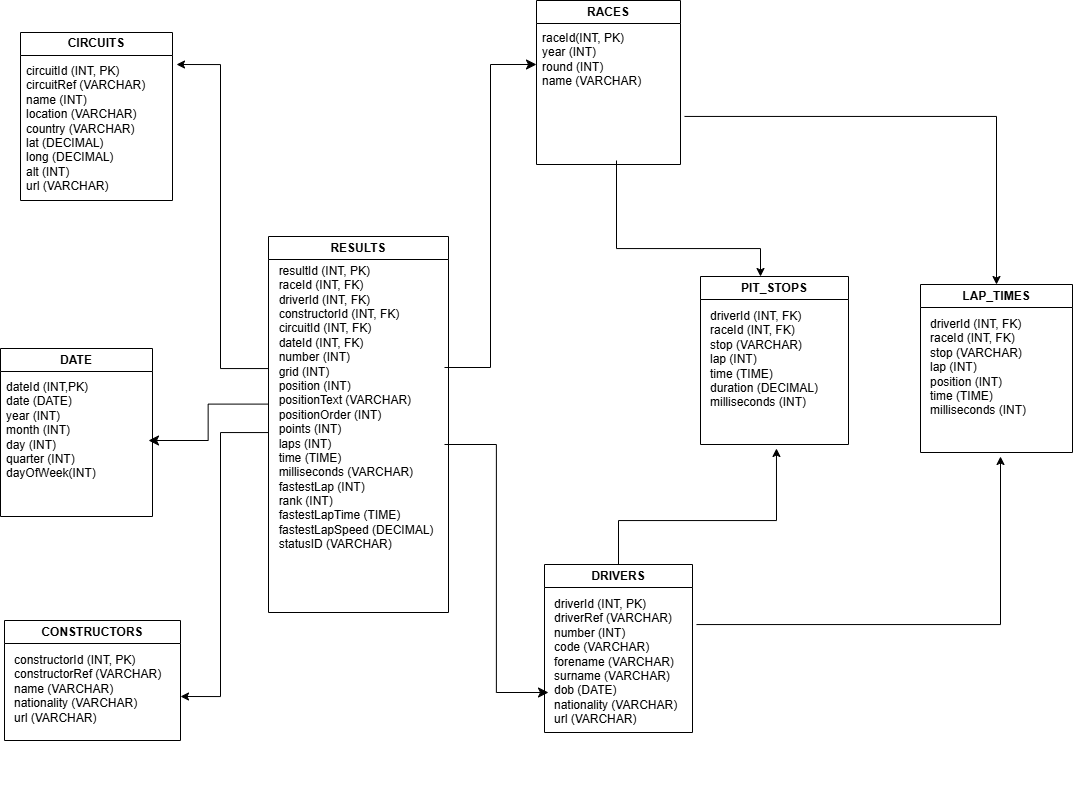

The diagram above was exported from draw.io. Its source (the exported page's mxGraphModel, read from the mxfile embedded in the PNG):
<mxGraphModel dx="1678" dy="813" grid="1" gridSize="4" guides="1" tooltips="1" connect="1" arrows="1" fold="1" page="1" pageScale="1" pageWidth="2336" pageHeight="1654" math="0" shadow="0">
  <root>
    <mxCell id="0" />
    <mxCell id="1" parent="0" />
    <mxCell id="AiWHTbaNHldHy9KgxbTj-2" parent="1" style="swimlane;whiteSpace=wrap;html=1;" value="RESULTS" vertex="1">
      <mxGeometry height="376" width="180" x="580" y="244" as="geometry" />
    </mxCell>
    <mxCell id="kWfalut3o6uiWW6uVUVk-8" edge="1" parent="AiWHTbaNHldHy9KgxbTj-2" source="AiWHTbaNHldHy9KgxbTj-35" style="edgeStyle=orthogonalEdgeStyle;rounded=0;orthogonalLoop=1;jettySize=auto;html=1;exitX=0;exitY=0.5;exitDx=0;exitDy=0;">
      <mxGeometry relative="1" as="geometry">
        <Array as="points">
          <mxPoint x="-48" y="196" />
        </Array>
        <mxPoint x="-88" y="460" as="targetPoint" />
      </mxGeometry>
    </mxCell>
    <mxCell id="AiWHTbaNHldHy9KgxbTj-35" parent="AiWHTbaNHldHy9KgxbTj-2" style="text;html=1;whiteSpace=wrap;strokeColor=none;fillColor=none;align=center;verticalAlign=middle;rounded=0;autosize=1;resizable=0;" value="&lt;div style=&quot;text-align: left;&quot;&gt;&lt;span style=&quot;background-color: transparent; color: light-dark(rgb(0, 0, 0), rgb(255, 255, 255));&quot;&gt;resultId (INT, PK)&lt;/span&gt;&lt;/div&gt;&lt;div style=&quot;text-align: left;&quot;&gt;raceId (INT, FK)&lt;/div&gt;&lt;div style=&quot;text-align: left;&quot;&gt;driverId (INT, FK)&lt;/div&gt;&lt;div style=&quot;text-align: left;&quot;&gt;constructorId (INT, FK)&lt;/div&gt;&lt;div style=&quot;text-align: left;&quot;&gt;circuitId (INT, FK)&lt;/div&gt;&lt;div style=&quot;text-align: left;&quot;&gt;dateId (INT, FK)&lt;/div&gt;&lt;div style=&quot;text-align: left;&quot;&gt;number (INT)&lt;/div&gt;&lt;div style=&quot;text-align: left;&quot;&gt;grid (INT)&lt;/div&gt;&lt;div style=&quot;text-align: left;&quot;&gt;position (INT)&lt;/div&gt;&lt;div style=&quot;text-align: left;&quot;&gt;positionText (VARCHAR)&lt;/div&gt;&lt;div style=&quot;text-align: left;&quot;&gt;positionOrder (INT)&lt;/div&gt;&lt;div style=&quot;text-align: left;&quot;&gt;points (INT)&lt;/div&gt;&lt;div style=&quot;text-align: left;&quot;&gt;laps (INT)&lt;/div&gt;&lt;div style=&quot;text-align: left;&quot;&gt;time (TIME)&lt;/div&gt;&lt;div style=&quot;text-align: left;&quot;&gt;milliseconds (VARCHAR)&lt;/div&gt;&lt;div style=&quot;text-align: left;&quot;&gt;fastestLap (INT)&lt;/div&gt;&lt;div style=&quot;text-align: left;&quot;&gt;rank (INT)&lt;/div&gt;&lt;div style=&quot;text-align: left;&quot;&gt;fastestLapTime (TIME)&lt;/div&gt;&lt;div style=&quot;text-align: left;&quot;&gt;fastestLapSpeed (DECIMAL)&lt;/div&gt;&lt;div style=&quot;text-align: left;&quot;&gt;statusID (VARCHAR)&lt;/div&gt;&lt;div style=&quot;text-align: left;&quot;&gt;&lt;br&gt;&lt;/div&gt;&lt;div style=&quot;text-align: left;&quot;&gt;&amp;nbsp;&lt;/div&gt;&lt;div style=&quot;text-align: left;&quot;&gt;&lt;br&gt;&lt;/div&gt;&lt;div&gt;&lt;br&gt;&lt;/div&gt;" vertex="1">
      <mxGeometry height="360" width="176" y="20" as="geometry" />
    </mxCell>
    <mxCell id="AiWHTbaNHldHy9KgxbTj-39" edge="1" parent="AiWHTbaNHldHy9KgxbTj-2" source="AiWHTbaNHldHy9KgxbTj-35" style="edgeStyle=orthogonalEdgeStyle;rounded=0;orthogonalLoop=1;jettySize=auto;html=1;exitX=0.5;exitY=1;exitDx=0;exitDy=0;" target="AiWHTbaNHldHy9KgxbTj-35">
      <mxGeometry relative="1" as="geometry" />
    </mxCell>
    <mxCell id="AiWHTbaNHldHy9KgxbTj-26" parent="1" style="shape=table;startSize=0;container=1;collapsible=0;childLayout=tableLayout;fontSize=11;fillColor=none;strokeColor=none;" value="" vertex="1">
      <mxGeometry height="45" width="60" x="348" y="60" as="geometry" />
    </mxCell>
    <mxCell id="AiWHTbaNHldHy9KgxbTj-27" parent="AiWHTbaNHldHy9KgxbTj-26" style="shape=tableRow;horizontal=0;startSize=0;swimlaneHead=0;swimlaneBody=0;strokeColor=inherit;top=0;left=0;bottom=0;right=0;collapsible=0;dropTarget=0;fillColor=none;points=[[0,0.5],[1,0.5]];portConstraint=eastwest;fontSize=16;" value="" vertex="1">
      <mxGeometry height="15" width="60" as="geometry" />
    </mxCell>
    <mxCell id="AiWHTbaNHldHy9KgxbTj-28" parent="AiWHTbaNHldHy9KgxbTj-27" style="shape=partialRectangle;html=1;whiteSpace=wrap;connectable=0;strokeColor=inherit;overflow=hidden;fillColor=none;top=0;left=0;bottom=0;right=0;pointerEvents=1;fontSize=12;align=left;spacingLeft=5;" value="" vertex="1">
      <mxGeometry height="15" width="60" as="geometry">
        <mxRectangle height="15" width="60" as="alternateBounds" />
      </mxGeometry>
    </mxCell>
    <mxCell id="AiWHTbaNHldHy9KgxbTj-29" parent="AiWHTbaNHldHy9KgxbTj-26" style="shape=tableRow;horizontal=0;startSize=0;swimlaneHead=0;swimlaneBody=0;strokeColor=inherit;top=0;left=0;bottom=0;right=0;collapsible=0;dropTarget=0;fillColor=none;points=[[0,0.5],[1,0.5]];portConstraint=eastwest;fontSize=16;" value="" vertex="1">
      <mxGeometry height="15" width="60" y="15" as="geometry" />
    </mxCell>
    <mxCell id="AiWHTbaNHldHy9KgxbTj-30" parent="AiWHTbaNHldHy9KgxbTj-29" style="shape=partialRectangle;html=1;whiteSpace=wrap;connectable=0;strokeColor=inherit;overflow=hidden;fillColor=none;top=0;left=0;bottom=0;right=0;pointerEvents=1;fontSize=12;align=left;spacingLeft=5;" value="" vertex="1">
      <mxGeometry height="15" width="60" as="geometry">
        <mxRectangle height="15" width="60" as="alternateBounds" />
      </mxGeometry>
    </mxCell>
    <mxCell id="AiWHTbaNHldHy9KgxbTj-33" parent="AiWHTbaNHldHy9KgxbTj-26" style="shape=tableRow;horizontal=0;startSize=0;swimlaneHead=0;swimlaneBody=0;strokeColor=inherit;top=0;left=0;bottom=0;right=0;collapsible=0;dropTarget=0;fillColor=none;points=[[0,0.5],[1,0.5]];portConstraint=eastwest;fontSize=16;" vertex="1">
      <mxGeometry height="15" width="60" y="30" as="geometry" />
    </mxCell>
    <mxCell id="AiWHTbaNHldHy9KgxbTj-34" parent="AiWHTbaNHldHy9KgxbTj-33" style="shape=partialRectangle;html=1;whiteSpace=wrap;connectable=0;strokeColor=inherit;overflow=hidden;fillColor=none;top=0;left=0;bottom=0;right=0;pointerEvents=1;fontSize=12;align=left;spacingLeft=5;" value="" vertex="1">
      <mxGeometry height="15" width="60" as="geometry">
        <mxRectangle height="15" width="60" as="alternateBounds" />
      </mxGeometry>
    </mxCell>
    <mxCell id="AiWHTbaNHldHy9KgxbTj-45" parent="1" style="swimlane;whiteSpace=wrap;html=1;" value="RACES" vertex="1">
      <mxGeometry height="164" width="144" x="848" y="8" as="geometry" />
    </mxCell>
    <mxCell id="AiWHTbaNHldHy9KgxbTj-83" edge="1" parent="AiWHTbaNHldHy9KgxbTj-45" source="AiWHTbaNHldHy9KgxbTj-46" style="edgeStyle=orthogonalEdgeStyle;rounded=0;orthogonalLoop=1;jettySize=auto;html=1;">
      <mxGeometry relative="1" as="geometry">
        <Array as="points">
          <mxPoint x="80" y="248" />
          <mxPoint x="224" y="248" />
        </Array>
        <mxPoint x="224" y="276" as="targetPoint" />
      </mxGeometry>
    </mxCell>
    <mxCell id="AiWHTbaNHldHy9KgxbTj-46" parent="AiWHTbaNHldHy9KgxbTj-45" style="text;whiteSpace=wrap;html=1;" value="&lt;div style=&quot;forced-color-adjust: none; box-shadow: none !important; text-align: left;&quot;&gt;raceId(INT, PK)&lt;/div&gt;&lt;div style=&quot;forced-color-adjust: none; box-shadow: none !important; text-align: left;&quot;&gt;year (INT)&lt;/div&gt;&lt;div style=&quot;forced-color-adjust: none; box-shadow: none !important; text-align: left;&quot;&gt;round (INT)&lt;/div&gt;&lt;div style=&quot;forced-color-adjust: none; box-shadow: none !important; text-align: left;&quot;&gt;name (VARCHAR)&lt;/div&gt;&lt;div style=&quot;forced-color-adjust: none; box-shadow: none !important; text-align: left;&quot;&gt;&lt;br&gt;&lt;/div&gt;" vertex="1">
      <mxGeometry height="136" width="144" x="4" y="24" as="geometry" />
    </mxCell>
    <mxCell id="AiWHTbaNHldHy9KgxbTj-76" edge="1" parent="AiWHTbaNHldHy9KgxbTj-45" source="AiWHTbaNHldHy9KgxbTj-46" style="edgeStyle=orthogonalEdgeStyle;rounded=0;orthogonalLoop=1;jettySize=auto;html=1;exitX=0.5;exitY=1;exitDx=0;exitDy=0;" target="AiWHTbaNHldHy9KgxbTj-46">
      <mxGeometry relative="1" as="geometry" />
    </mxCell>
    <mxCell id="AiWHTbaNHldHy9KgxbTj-84" edge="1" parent="AiWHTbaNHldHy9KgxbTj-45" source="AiWHTbaNHldHy9KgxbTj-46" style="edgeStyle=orthogonalEdgeStyle;rounded=0;orthogonalLoop=1;jettySize=auto;html=1;exitX=0.5;exitY=1;exitDx=0;exitDy=0;" target="AiWHTbaNHldHy9KgxbTj-46">
      <mxGeometry relative="1" as="geometry" />
    </mxCell>
    <mxCell id="AiWHTbaNHldHy9KgxbTj-57" parent="1" style="swimlane;whiteSpace=wrap;html=1;" value="DRIVERS" vertex="1">
      <mxGeometry height="168" width="148" x="856" y="572" as="geometry" />
    </mxCell>
    <mxCell id="AiWHTbaNHldHy9KgxbTj-58" parent="AiWHTbaNHldHy9KgxbTj-57" style="text;whiteSpace=wrap;html=1;" value="&lt;div style=&quot;forced-color-adjust: none; box-shadow: none !important; text-align: left;&quot;&gt;driverId (INT, PK)&lt;/div&gt;&lt;div style=&quot;forced-color-adjust: none; box-shadow: none !important; text-align: left;&quot;&gt;driverRef (VARCHAR)&lt;/div&gt;&lt;div style=&quot;forced-color-adjust: none; box-shadow: none !important; text-align: left;&quot;&gt;number (INT)&lt;/div&gt;&lt;div style=&quot;forced-color-adjust: none; box-shadow: none !important; text-align: left;&quot;&gt;code (VARCHAR)&lt;/div&gt;&lt;div style=&quot;forced-color-adjust: none; box-shadow: none !important; text-align: left;&quot;&gt;forename (VARCHAR)&lt;/div&gt;&lt;div style=&quot;forced-color-adjust: none; box-shadow: none !important; text-align: left;&quot;&gt;surname (VARCHAR)&lt;/div&gt;&lt;div style=&quot;forced-color-adjust: none; box-shadow: none !important; text-align: left;&quot;&gt;dob (DATE)&lt;/div&gt;&lt;div style=&quot;forced-color-adjust: none; box-shadow: none !important; text-align: left;&quot;&gt;nationality (VARCHAR)&lt;/div&gt;&lt;div style=&quot;forced-color-adjust: none; box-shadow: none !important; text-align: left;&quot;&gt;url (VARCHAR)&lt;/div&gt;&lt;div style=&quot;forced-color-adjust: none; box-shadow: none !important; text-align: left;&quot;&gt;&lt;br&gt;&lt;/div&gt;" vertex="1">
      <mxGeometry height="174" width="144" x="8" y="26" as="geometry" />
    </mxCell>
    <mxCell id="AiWHTbaNHldHy9KgxbTj-78" edge="1" parent="1" style="edgeStyle=elbowEdgeStyle;elbow=horizontal;endArrow=classic;html=1;curved=0;rounded=0;endSize=8;startSize=8;" value="">
      <mxGeometry height="50" relative="1" width="50" as="geometry">
        <mxPoint x="756" y="375" as="sourcePoint" />
        <mxPoint x="848" y="72" as="targetPoint" />
      </mxGeometry>
    </mxCell>
    <mxCell id="AiWHTbaNHldHy9KgxbTj-81" parent="1" style="swimlane;whiteSpace=wrap;html=1;" value="PIT_STOPS" vertex="1">
      <mxGeometry height="168" width="148" x="1012" y="284" as="geometry" />
    </mxCell>
    <mxCell id="AiWHTbaNHldHy9KgxbTj-82" parent="AiWHTbaNHldHy9KgxbTj-81" style="text;whiteSpace=wrap;html=1;" value="&lt;div style=&quot;forced-color-adjust: none; box-shadow: none !important; text-align: left;&quot;&gt;driverId (INT, FK)&lt;/div&gt;&lt;div style=&quot;forced-color-adjust: none; box-shadow: none !important; text-align: left;&quot;&gt;raceId (INT, FK)&lt;/div&gt;&lt;div style=&quot;forced-color-adjust: none; box-shadow: none !important; text-align: left;&quot;&gt;stop (VARCHAR)&lt;/div&gt;&lt;div style=&quot;forced-color-adjust: none; box-shadow: none !important; text-align: left;&quot;&gt;lap (INT)&lt;/div&gt;&lt;div style=&quot;forced-color-adjust: none; box-shadow: none !important; text-align: left;&quot;&gt;time (TIME)&lt;/div&gt;&lt;div style=&quot;forced-color-adjust: none; box-shadow: none !important; text-align: left;&quot;&gt;duration (DECIMAL)&lt;/div&gt;&lt;div style=&quot;forced-color-adjust: none; box-shadow: none !important; text-align: left;&quot;&gt;milliseconds (INT)&lt;/div&gt;" vertex="1">
      <mxGeometry height="174" width="144" x="8" y="26" as="geometry" />
    </mxCell>
    <mxCell id="AiWHTbaNHldHy9KgxbTj-85" edge="1" parent="1" source="AiWHTbaNHldHy9KgxbTj-57" style="edgeStyle=orthogonalEdgeStyle;rounded=0;orthogonalLoop=1;jettySize=auto;html=1;exitX=0.5;exitY=0;exitDx=0;exitDy=0;entryX=0.472;entryY=0.839;entryDx=0;entryDy=0;entryPerimeter=0;" target="AiWHTbaNHldHy9KgxbTj-82">
      <mxGeometry relative="1" as="geometry" />
    </mxCell>
    <mxCell id="AiWHTbaNHldHy9KgxbTj-87" parent="1" style="swimlane;whiteSpace=wrap;html=1;" value="LAP_TIMES" vertex="1">
      <mxGeometry height="168" width="152" x="1232" y="292" as="geometry" />
    </mxCell>
    <mxCell id="AiWHTbaNHldHy9KgxbTj-88" parent="AiWHTbaNHldHy9KgxbTj-87" style="text;whiteSpace=wrap;html=1;" value="&lt;div style=&quot;forced-color-adjust: none; box-shadow: none !important; text-align: left;&quot;&gt;driverId (INT, FK)&lt;/div&gt;&lt;div style=&quot;forced-color-adjust: none; box-shadow: none !important; text-align: left;&quot;&gt;raceId (INT, FK)&lt;/div&gt;&lt;div style=&quot;forced-color-adjust: none; box-shadow: none !important; text-align: left;&quot;&gt;stop (VARCHAR)&lt;/div&gt;&lt;div style=&quot;forced-color-adjust: none; box-shadow: none !important; text-align: left;&quot;&gt;lap (INT)&lt;/div&gt;&lt;div style=&quot;forced-color-adjust: none; box-shadow: none !important; text-align: left;&quot;&gt;position (INT)&lt;/div&gt;&lt;div style=&quot;forced-color-adjust: none; box-shadow: none !important; text-align: left;&quot;&gt;time (TIME)&lt;/div&gt;&lt;div style=&quot;forced-color-adjust: none; box-shadow: none !important; text-align: left;&quot;&gt;milliseconds (INT)&lt;/div&gt;" vertex="1">
      <mxGeometry height="114" width="144" x="8" y="26" as="geometry" />
    </mxCell>
    <mxCell id="AiWHTbaNHldHy9KgxbTj-89" edge="1" parent="1" source="AiWHTbaNHldHy9KgxbTj-58" style="edgeStyle=orthogonalEdgeStyle;rounded=0;orthogonalLoop=1;jettySize=auto;html=1;">
      <mxGeometry relative="1" as="geometry">
        <Array as="points">
          <mxPoint x="1312" y="632" />
        </Array>
        <mxPoint x="1312" y="464" as="targetPoint" />
      </mxGeometry>
    </mxCell>
    <mxCell id="AiWHTbaNHldHy9KgxbTj-91" edge="1" parent="1" source="AiWHTbaNHldHy9KgxbTj-46" style="edgeStyle=orthogonalEdgeStyle;rounded=0;orthogonalLoop=1;jettySize=auto;html=1;entryX=0.5;entryY=0;entryDx=0;entryDy=0;" target="AiWHTbaNHldHy9KgxbTj-87">
      <mxGeometry relative="1" as="geometry">
        <Array as="points">
          <mxPoint x="1308" y="124" />
        </Array>
      </mxGeometry>
    </mxCell>
    <mxCell id="kWfalut3o6uiWW6uVUVk-1" parent="1" style="swimlane;whiteSpace=wrap;html=1;" value="CIRCUITS" vertex="1">
      <mxGeometry height="168" width="152" x="332" y="40" as="geometry" />
    </mxCell>
    <mxCell id="kWfalut3o6uiWW6uVUVk-2" parent="kWfalut3o6uiWW6uVUVk-1" style="text;whiteSpace=wrap;html=1;" value="&lt;div style=&quot;forced-color-adjust: none; box-shadow: none !important; text-align: left;&quot;&gt;circuitId (INT, PK)&lt;/div&gt;&lt;div style=&quot;forced-color-adjust: none; box-shadow: none !important; text-align: left;&quot;&gt;circuitRef (VARCHAR)&lt;/div&gt;&lt;div style=&quot;forced-color-adjust: none; box-shadow: none !important; text-align: left;&quot;&gt;name (INT)&lt;/div&gt;&lt;div style=&quot;forced-color-adjust: none; box-shadow: none !important; text-align: left;&quot;&gt;location (VARCHAR)&lt;/div&gt;&lt;div style=&quot;forced-color-adjust: none; box-shadow: none !important; text-align: left;&quot;&gt;country (VARCHAR)&lt;/div&gt;&lt;div style=&quot;forced-color-adjust: none; box-shadow: none !important; text-align: left;&quot;&gt;lat (DECIMAL)&lt;/div&gt;&lt;div style=&quot;forced-color-adjust: none; box-shadow: none !important; text-align: left;&quot;&gt;long (DECIMAL)&lt;/div&gt;&lt;div style=&quot;forced-color-adjust: none; box-shadow: none !important; text-align: left;&quot;&gt;alt (INT)&lt;/div&gt;&lt;div style=&quot;forced-color-adjust: none; box-shadow: none !important; text-align: left;&quot;&gt;url (VARCHAR)&lt;/div&gt;&lt;div style=&quot;forced-color-adjust: none; box-shadow: none !important; text-align: left;&quot;&gt;&lt;br&gt;&lt;/div&gt;" vertex="1">
      <mxGeometry height="134" width="144" x="4" y="25" as="geometry" />
    </mxCell>
    <mxCell id="kWfalut3o6uiWW6uVUVk-4" parent="1" style="swimlane;whiteSpace=wrap;html=1;" value="CONSTRUCTORS" vertex="1">
      <mxGeometry height="120" width="176" x="316" y="628" as="geometry" />
    </mxCell>
    <mxCell id="kWfalut3o6uiWW6uVUVk-5" parent="kWfalut3o6uiWW6uVUVk-4" style="text;whiteSpace=wrap;html=1;" value="&lt;div style=&quot;forced-color-adjust: none; box-shadow: none !important; text-align: left;&quot;&gt;constructorId (INT, PK)&lt;/div&gt;&lt;div style=&quot;forced-color-adjust: none; box-shadow: none !important; text-align: left;&quot;&gt;constructorRef (VARCHAR)&lt;/div&gt;&lt;div style=&quot;forced-color-adjust: none; box-shadow: none !important; text-align: left;&quot;&gt;name (VARCHAR)&lt;/div&gt;&lt;div style=&quot;forced-color-adjust: none; box-shadow: none !important; text-align: left;&quot;&gt;nationality (VARCHAR)&lt;/div&gt;&lt;div style=&quot;forced-color-adjust: none; box-shadow: none !important; text-align: left;&quot;&gt;url (VARCHAR)&lt;/div&gt;&lt;div style=&quot;forced-color-adjust: none; box-shadow: none !important; text-align: left;&quot;&gt;&lt;br&gt;&lt;/div&gt;&lt;div style=&quot;forced-color-adjust: none; box-shadow: none !important; text-align: left;&quot;&gt;&lt;br&gt;&lt;/div&gt;" vertex="1">
      <mxGeometry height="154" width="160" x="8" y="26" as="geometry" />
    </mxCell>
    <mxCell id="kWfalut3o6uiWW6uVUVk-6" edge="1" parent="1" style="edgeStyle=orthogonalEdgeStyle;rounded=0;orthogonalLoop=1;jettySize=auto;html=1;exitX=0;exitY=0.25;exitDx=0;exitDy=0;">
      <mxGeometry relative="1" as="geometry">
        <Array as="points">
          <mxPoint x="580" y="376" />
          <mxPoint x="532" y="376" />
        </Array>
        <mxPoint x="580" y="378" as="sourcePoint" />
        <mxPoint x="488" y="72" as="targetPoint" />
      </mxGeometry>
    </mxCell>
    <mxCell id="AiWHTbaNHldHy9KgxbTj-73" edge="1" parent="1" style="edgeStyle=elbowEdgeStyle;elbow=horizontal;endArrow=classic;html=1;curved=0;rounded=0;endSize=8;startSize=8;" value="">
      <mxGeometry height="50" relative="1" width="50" as="geometry">
        <mxPoint x="756.0000000000005" y="451.9999999999998" as="sourcePoint" />
        <mxPoint x="860" y="700" as="targetPoint" />
      </mxGeometry>
    </mxCell>
    <mxCell id="kWfalut3o6uiWW6uVUVk-13" parent="1" style="swimlane;whiteSpace=wrap;html=1;" value="DATE" vertex="1">
      <mxGeometry height="168" width="152" x="312" y="356" as="geometry" />
    </mxCell>
    <mxCell id="kWfalut3o6uiWW6uVUVk-14" parent="kWfalut3o6uiWW6uVUVk-13" style="text;whiteSpace=wrap;html=1;" value="&lt;div style=&quot;forced-color-adjust: none; box-shadow: none !important; text-align: left;&quot;&gt;dateId (INT,PK)&lt;/div&gt;&lt;div style=&quot;forced-color-adjust: none; box-shadow: none !important; text-align: left;&quot;&gt;date (DATE)&lt;/div&gt;&lt;div style=&quot;forced-color-adjust: none; box-shadow: none !important; text-align: left;&quot;&gt;year (INT)&lt;/div&gt;&lt;div style=&quot;forced-color-adjust: none; box-shadow: none !important; text-align: left;&quot;&gt;month (INT)&lt;/div&gt;&lt;div style=&quot;forced-color-adjust: none; box-shadow: none !important; text-align: left;&quot;&gt;day (INT)&lt;/div&gt;&lt;div style=&quot;forced-color-adjust: none; box-shadow: none !important; text-align: left;&quot;&gt;quarter (INT)&lt;/div&gt;&lt;div style=&quot;forced-color-adjust: none; box-shadow: none !important; text-align: left;&quot;&gt;dayOfWeek(INT)&lt;/div&gt;&lt;div style=&quot;forced-color-adjust: none; box-shadow: none !important; text-align: left;&quot;&gt;&lt;br&gt;&lt;/div&gt;&lt;div style=&quot;forced-color-adjust: none; box-shadow: none !important; text-align: left;&quot;&gt;&lt;br&gt;&lt;/div&gt;" vertex="1">
      <mxGeometry height="134" width="144" x="4" y="25" as="geometry" />
    </mxCell>
    <mxCell id="kWfalut3o6uiWW6uVUVk-19" edge="1" parent="1" source="AiWHTbaNHldHy9KgxbTj-35" style="edgeStyle=elbowEdgeStyle;elbow=horizontal;endArrow=classic;html=1;curved=0;rounded=0;endSize=8;startSize=8;exitX=-0.002;exitY=0.41;exitDx=0;exitDy=0;exitPerimeter=0;" value="">
      <mxGeometry height="50" relative="1" width="50" as="geometry">
        <mxPoint x="488" y="446" as="sourcePoint" />
        <mxPoint x="460" y="448" as="targetPoint" />
      </mxGeometry>
    </mxCell>
  </root>
</mxGraphModel>